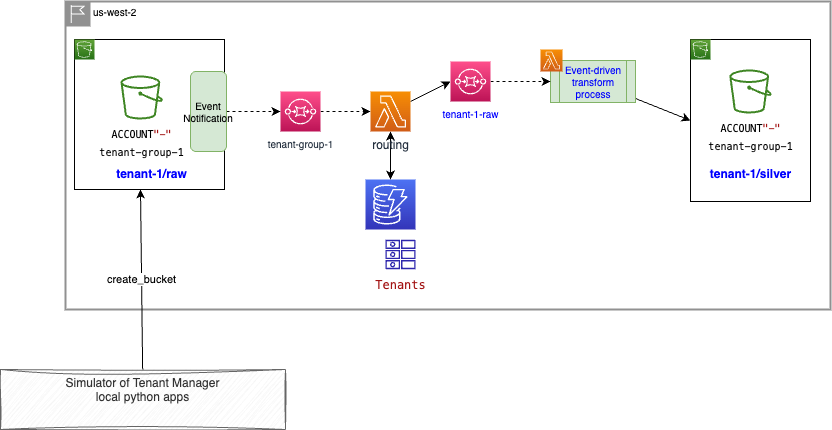

The diagram above was exported from draw.io. Its source (the exported page's mxGraphModel, read from the mxfile embedded in the PNG):
<mxGraphModel dx="1372" dy="1395" grid="1" gridSize="10" guides="1" tooltips="1" connect="1" arrows="1" fold="1" page="1" pageScale="1" pageWidth="850" pageHeight="1100" math="0" shadow="0">
  <root>
    <mxCell id="0" />
    <mxCell id="1" parent="0" />
    <mxCell id="8" value="" style="whiteSpace=wrap;html=1;aspect=fixed;fontSize=10;" parent="1" vertex="1">
      <mxGeometry x="-146" width="150" height="150" as="geometry" />
    </mxCell>
    <mxCell id="11" value="us-west-2" style="shape=mxgraph.ibm.box;prType=region;fontStyle=0;verticalAlign=top;align=left;spacingLeft=32;spacingTop=4;fillColor=none;rounded=0;whiteSpace=wrap;html=1;strokeColor=#919191;strokeWidth=2;dashed=0;container=1;spacing=-4;collapsible=0;expand=0;recursiveResize=0;fontSize=10;labelPosition=center;verticalLabelPosition=middle;" parent="1" vertex="1">
      <mxGeometry x="-155" y="-38" width="765" height="308" as="geometry" />
    </mxCell>
    <mxCell id="14" value="" style="rounded=0;whiteSpace=wrap;html=1;fontColor=#0000FF;" parent="11" vertex="1">
      <mxGeometry x="625" y="38" width="120" height="162" as="geometry" />
    </mxCell>
    <mxCell id="2" value="" style="sketch=0;points=[[0,0,0],[0.25,0,0],[0.5,0,0],[0.75,0,0],[1,0,0],[0,1,0],[0.25,1,0],[0.5,1,0],[0.75,1,0],[1,1,0],[0,0.25,0],[0,0.5,0],[0,0.75,0],[1,0.25,0],[1,0.5,0],[1,0.75,0]];outlineConnect=0;fontColor=#232F3E;gradientColor=#4D72F3;gradientDirection=north;fillColor=#3334B9;strokeColor=#ffffff;dashed=0;verticalLabelPosition=bottom;verticalAlign=top;align=center;html=1;fontSize=12;fontStyle=0;aspect=fixed;shape=mxgraph.aws4.resourceIcon;resIcon=mxgraph.aws4.dynamodb;" parent="11" vertex="1">
      <mxGeometry x="300" y="178" width="50" height="50" as="geometry" />
    </mxCell>
    <mxCell id="3" value="&lt;div style=&quot;color: rgb(0, 0, 0); background-color: rgb(255, 255, 255); font-family: Menlo, Monaco, &amp;quot;Courier New&amp;quot;, monospace; font-weight: normal; font-size: 12px; line-height: 18px;&quot;&gt;&lt;div&gt;&lt;span style=&quot;color: #a31515;&quot;&gt;Tenants&lt;/span&gt;&lt;/div&gt;&lt;/div&gt;" style="sketch=0;outlineConnect=0;fontColor=#232F3E;gradientColor=none;fillColor=#2E27AD;strokeColor=none;dashed=0;verticalLabelPosition=bottom;verticalAlign=top;align=center;html=1;fontSize=12;fontStyle=0;aspect=fixed;pointerEvents=1;shape=mxgraph.aws4.attributes;" parent="11" vertex="1">
      <mxGeometry x="320" y="238" width="30" height="30" as="geometry" />
    </mxCell>
    <mxCell id="16" value="&lt;div style=&quot;color: rgb(0, 0, 0); background-color: rgb(255, 255, 255); font-family: Menlo, Monaco, &amp;quot;Courier New&amp;quot;, monospace; font-weight: normal; font-size: 10px; line-height: 18px;&quot;&gt;&lt;div style=&quot;font-size: 10px;&quot;&gt;&lt;span style=&quot;color: rgb(0, 0, 0); font-size: 10px;&quot;&gt;ACCOUNT&lt;/span&gt;&lt;span style=&quot;color: rgb(163, 21, 21); font-size: 10px;&quot;&gt;&quot;-&quot;&lt;/span&gt;&lt;/div&gt;&lt;div style=&quot;font-size: 10px;&quot;&gt;tenant-group-1&lt;/div&gt;&lt;/div&gt;" style="sketch=0;outlineConnect=0;fontColor=#232F3E;gradientColor=none;fillColor=#3F8624;strokeColor=none;dashed=0;verticalLabelPosition=bottom;verticalAlign=top;align=center;html=1;fontSize=10;fontStyle=0;aspect=fixed;pointerEvents=1;shape=mxgraph.aws4.bucket;" parent="11" vertex="1">
      <mxGeometry x="663.85" y="68" width="42.31" height="44" as="geometry" />
    </mxCell>
    <mxCell id="17" value="tenant-1/silver" style="text;html=1;align=center;verticalAlign=middle;resizable=0;points=[];autosize=1;strokeColor=none;fillColor=none;fontColor=#0000FF;fontStyle=1" parent="11" vertex="1">
      <mxGeometry x="635" y="158" width="100" height="30" as="geometry" />
    </mxCell>
    <mxCell id="18" value="" style="sketch=0;points=[[0,0,0],[0.25,0,0],[0.5,0,0],[0.75,0,0],[1,0,0],[0,1,0],[0.25,1,0],[0.5,1,0],[0.75,1,0],[1,1,0],[0,0.25,0],[0,0.5,0],[0,0.75,0],[1,0.25,0],[1,0.5,0],[1,0.75,0]];outlineConnect=0;fontColor=#232F3E;gradientColor=#60A337;gradientDirection=north;fillColor=#277116;strokeColor=#ffffff;dashed=0;verticalLabelPosition=bottom;verticalAlign=top;align=center;html=1;fontSize=12;fontStyle=0;aspect=fixed;shape=mxgraph.aws4.resourceIcon;resIcon=mxgraph.aws4.s3;" parent="11" vertex="1">
      <mxGeometry x="625" y="38" width="20" height="20" as="geometry" />
    </mxCell>
    <mxCell id="26" style="edgeStyle=none;html=1;entryX=0;entryY=0.5;entryDx=0;entryDy=0;" parent="11" source="19" target="14" edge="1">
      <mxGeometry relative="1" as="geometry" />
    </mxCell>
    <mxCell id="19" value="Event-driven transform process" style="shape=process;whiteSpace=wrap;html=1;backgroundOutline=1;fillColor=#d5e8d4;strokeColor=#82b366;fontSize=10;fontColor=#0000FF;" parent="11" vertex="1">
      <mxGeometry x="485" y="59" width="85" height="42" as="geometry" />
    </mxCell>
    <mxCell id="21" style="edgeStyle=none;html=1;entryX=0;entryY=0.5;entryDx=0;entryDy=0;fontColor=#0000FF;dashed=1;" parent="11" source="4" target="19" edge="1">
      <mxGeometry relative="1" as="geometry" />
    </mxCell>
    <mxCell id="4" value="tenant-1-raw" style="sketch=0;points=[[0,0,0],[0.25,0,0],[0.5,0,0],[0.75,0,0],[1,0,0],[0,1,0],[0.25,1,0],[0.5,1,0],[0.75,1,0],[1,1,0],[0,0.25,0],[0,0.5,0],[0,0.75,0],[1,0.25,0],[1,0.5,0],[1,0.75,0]];outlineConnect=0;fontColor=#0000FF;gradientColor=#FF4F8B;gradientDirection=north;fillColor=#BC1356;strokeColor=#ffffff;dashed=0;verticalLabelPosition=bottom;verticalAlign=top;align=center;html=1;fontSize=10;fontStyle=0;aspect=fixed;shape=mxgraph.aws4.resourceIcon;resIcon=mxgraph.aws4.sqs;" parent="11" vertex="1">
      <mxGeometry x="385" y="60" width="40" height="40" as="geometry" />
    </mxCell>
    <mxCell id="20" value="" style="sketch=0;points=[[0,0,0],[0.25,0,0],[0.5,0,0],[0.75,0,0],[1,0,0],[0,1,0],[0.25,1,0],[0.5,1,0],[0.75,1,0],[1,1,0],[0,0.25,0],[0,0.5,0],[0,0.75,0],[1,0.25,0],[1,0.5,0],[1,0.75,0]];outlineConnect=0;fontColor=#232F3E;gradientColor=#F78E04;gradientDirection=north;fillColor=#D05C17;strokeColor=#ffffff;dashed=0;verticalLabelPosition=bottom;verticalAlign=top;align=center;html=1;fontSize=12;fontStyle=0;aspect=fixed;shape=mxgraph.aws4.resourceIcon;resIcon=mxgraph.aws4.lambda;" parent="11" vertex="1">
      <mxGeometry x="475" y="48" width="22" height="22" as="geometry" />
    </mxCell>
    <mxCell id="28" style="edgeStyle=none;html=1;entryX=0;entryY=0.5;entryDx=0;entryDy=0;entryPerimeter=0;dashed=1;" parent="11" source="22" target="27" edge="1">
      <mxGeometry relative="1" as="geometry" />
    </mxCell>
    <mxCell id="22" value="tenant-group-1" style="sketch=0;points=[[0,0,0],[0.25,0,0],[0.5,0,0],[0.75,0,0],[1,0,0],[0,1,0],[0.25,1,0],[0.5,1,0],[0.75,1,0],[1,1,0],[0,0.25,0],[0,0.5,0],[0,0.75,0],[1,0.25,0],[1,0.5,0],[1,0.75,0]];outlineConnect=0;fontColor=#232F3E;gradientColor=#FF4F8B;gradientDirection=north;fillColor=#BC1356;strokeColor=#ffffff;dashed=0;verticalLabelPosition=bottom;verticalAlign=top;align=center;html=1;fontSize=10;fontStyle=0;aspect=fixed;shape=mxgraph.aws4.resourceIcon;resIcon=mxgraph.aws4.sqs;" parent="11" vertex="1">
      <mxGeometry x="215" y="90" width="40" height="40" as="geometry" />
    </mxCell>
    <mxCell id="24" style="edgeStyle=none;html=1;dashed=1;" parent="11" source="23" target="22" edge="1">
      <mxGeometry relative="1" as="geometry" />
    </mxCell>
    <mxCell id="23" value="Event Notification" style="rounded=1;whiteSpace=wrap;html=1;fontSize=10;fillColor=#d5e8d4;strokeColor=#82b366;" parent="11" vertex="1">
      <mxGeometry x="125" y="70" width="36" height="80" as="geometry" />
    </mxCell>
    <mxCell id="5" value="&lt;div style=&quot;color: rgb(0, 0, 0); background-color: rgb(255, 255, 255); font-family: Menlo, Monaco, &amp;quot;Courier New&amp;quot;, monospace; font-weight: normal; font-size: 10px; line-height: 18px;&quot;&gt;&lt;div style=&quot;font-size: 10px;&quot;&gt;&lt;span style=&quot;color: rgb(0, 0, 0); font-size: 10px;&quot;&gt;ACCOUNT&lt;/span&gt;&lt;span style=&quot;color: rgb(163, 21, 21); font-size: 10px;&quot;&gt;&quot;-&quot;&lt;/span&gt;&lt;/div&gt;&lt;div style=&quot;font-size: 10px;&quot;&gt;tenant-group-1&lt;/div&gt;&lt;/div&gt;" style="sketch=0;outlineConnect=0;fontColor=#232F3E;gradientColor=none;fillColor=#3F8624;strokeColor=none;dashed=0;verticalLabelPosition=bottom;verticalAlign=top;align=center;html=1;fontSize=10;fontStyle=0;aspect=fixed;pointerEvents=1;shape=mxgraph.aws4.bucket;" parent="11" vertex="1">
      <mxGeometry x="55" y="74" width="42.31" height="44" as="geometry" />
    </mxCell>
    <mxCell id="29" style="edgeStyle=none;html=1;entryX=0;entryY=0.5;entryDx=0;entryDy=0;entryPerimeter=0;" parent="11" source="27" target="4" edge="1">
      <mxGeometry relative="1" as="geometry" />
    </mxCell>
    <mxCell id="30" style="edgeStyle=none;html=1;entryX=0.5;entryY=0;entryDx=0;entryDy=0;entryPerimeter=0;startArrow=classic;startFill=1;" parent="11" source="27" target="2" edge="1">
      <mxGeometry relative="1" as="geometry" />
    </mxCell>
    <mxCell id="27" value="routing" style="sketch=0;points=[[0,0,0],[0.25,0,0],[0.5,0,0],[0.75,0,0],[1,0,0],[0,1,0],[0.25,1,0],[0.5,1,0],[0.75,1,0],[1,1,0],[0,0.25,0],[0,0.5,0],[0,0.75,0],[1,0.25,0],[1,0.5,0],[1,0.75,0]];outlineConnect=0;fontColor=#232F3E;gradientColor=#F78E04;gradientDirection=north;fillColor=#D05C17;strokeColor=#ffffff;dashed=0;verticalLabelPosition=bottom;verticalAlign=top;align=center;html=1;fontSize=12;fontStyle=0;aspect=fixed;shape=mxgraph.aws4.resourceIcon;resIcon=mxgraph.aws4.lambda;" parent="11" vertex="1">
      <mxGeometry x="305" y="90" width="40" height="40" as="geometry" />
    </mxCell>
    <mxCell id="7" value="" style="sketch=0;points=[[0,0,0],[0.25,0,0],[0.5,0,0],[0.75,0,0],[1,0,0],[0,1,0],[0.25,1,0],[0.5,1,0],[0.75,1,0],[1,1,0],[0,0.25,0],[0,0.5,0],[0,0.75,0],[1,0.25,0],[1,0.5,0],[1,0.75,0]];outlineConnect=0;fontColor=#232F3E;gradientColor=#60A337;gradientDirection=north;fillColor=#277116;strokeColor=#ffffff;dashed=0;verticalLabelPosition=bottom;verticalAlign=top;align=center;html=1;fontSize=12;fontStyle=0;aspect=fixed;shape=mxgraph.aws4.resourceIcon;resIcon=mxgraph.aws4.s3;" parent="1" vertex="1">
      <mxGeometry x="-146" width="20" height="20" as="geometry" />
    </mxCell>
    <mxCell id="13" value="tenant-1/raw" style="text;html=1;align=center;verticalAlign=middle;resizable=0;points=[];autosize=1;strokeColor=none;fillColor=none;fontColor=#0000FF;fontStyle=1" parent="1" vertex="1">
      <mxGeometry x="-113.84999999999998" y="120" width="90" height="30" as="geometry" />
    </mxCell>
    <mxCell id="32" value="create_bucket" style="edgeStyle=none;html=1;entryX=0.376;entryY=1;entryDx=0;entryDy=0;entryPerimeter=0;" parent="1" source="31" target="13" edge="1">
      <mxGeometry relative="1" as="geometry" />
    </mxCell>
    <mxCell id="31" value="Simulator of Tenant Manager&lt;br&gt;local python apps" style="rounded=0;whiteSpace=wrap;html=1;fillColor=#f5f5f5;fontColor=#333333;strokeColor=#666666;sketch=1;curveFitting=1;jiggle=2;verticalAlign=top;" parent="1" vertex="1">
      <mxGeometry x="-220" y="330" width="285" height="60" as="geometry" />
    </mxCell>
  </root>
</mxGraphModel>